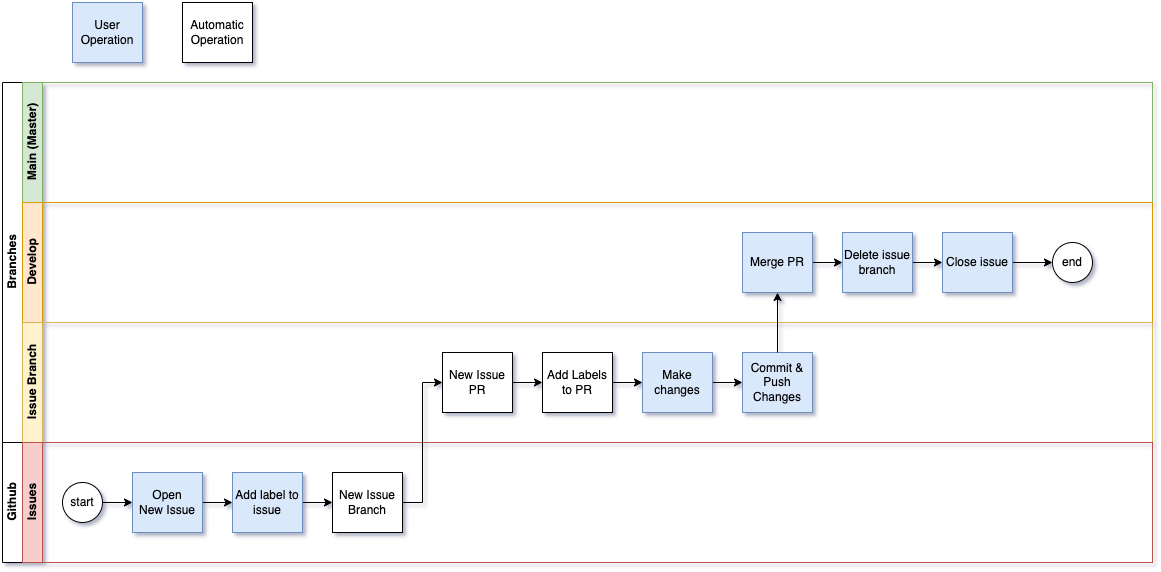

The diagram above was exported from draw.io. Its source (the exported page's mxGraphModel, read from the mxfile embedded in the PNG):
<mxGraphModel dx="1193" dy="765" grid="1" gridSize="10" guides="1" tooltips="1" connect="1" arrows="1" fold="1" page="1" pageScale="1" pageWidth="827" pageHeight="1169" background="#ffffff" math="0" shadow="0">
  <root>
    <mxCell id="0" />
    <mxCell id="1" parent="0" />
    <mxCell id="dNxyNK7c78bLwvsdeMH5-19" value="&lt;div&gt;Branches&lt;/div&gt;" style="swimlane;html=1;childLayout=stackLayout;resizeParent=1;resizeParentMax=0;horizontal=0;startSize=20;horizontalStack=0;" parent="1" vertex="1">
      <mxGeometry x="40" y="90" width="1150" height="360" as="geometry" />
    </mxCell>
    <mxCell id="dNxyNK7c78bLwvsdeMH5-20" value="&lt;div&gt;Main (Master)&lt;/div&gt;" style="swimlane;html=1;startSize=20;horizontal=0;fillColor=#d5e8d4;strokeColor=#82b366;" parent="dNxyNK7c78bLwvsdeMH5-19" vertex="1">
      <mxGeometry x="20" width="1130" height="120" as="geometry" />
    </mxCell>
    <mxCell id="dNxyNK7c78bLwvsdeMH5-21" value="&lt;div&gt;Develop&lt;/div&gt;" style="swimlane;html=1;startSize=20;horizontal=0;fillColor=#ffe6cc;strokeColor=#d79b00;" parent="dNxyNK7c78bLwvsdeMH5-19" vertex="1">
      <mxGeometry x="20" y="120" width="1130" height="120" as="geometry" />
    </mxCell>
    <mxCell id="3RbvP8w7dXsVKpbKzkiq-106" style="edgeStyle=orthogonalEdgeStyle;rounded=0;orthogonalLoop=1;jettySize=auto;html=1;exitX=1;exitY=0.5;exitDx=0;exitDy=0;entryX=0;entryY=0.5;entryDx=0;entryDy=0;" edge="1" parent="dNxyNK7c78bLwvsdeMH5-21" source="3RbvP8w7dXsVKpbKzkiq-100" target="3RbvP8w7dXsVKpbKzkiq-105">
      <mxGeometry relative="1" as="geometry" />
    </mxCell>
    <mxCell id="3RbvP8w7dXsVKpbKzkiq-100" value="Merge PR" style="whiteSpace=wrap;html=1;rounded=0;fillColor=#dae8fc;strokeColor=#6c8ebf;" vertex="1" parent="dNxyNK7c78bLwvsdeMH5-21">
      <mxGeometry x="720" y="30" width="70" height="60" as="geometry" />
    </mxCell>
    <mxCell id="3RbvP8w7dXsVKpbKzkiq-112" style="edgeStyle=orthogonalEdgeStyle;rounded=0;orthogonalLoop=1;jettySize=auto;html=1;exitX=1;exitY=0.5;exitDx=0;exitDy=0;entryX=0;entryY=0.5;entryDx=0;entryDy=0;" edge="1" parent="dNxyNK7c78bLwvsdeMH5-21" source="3RbvP8w7dXsVKpbKzkiq-105" target="3RbvP8w7dXsVKpbKzkiq-111">
      <mxGeometry relative="1" as="geometry" />
    </mxCell>
    <mxCell id="3RbvP8w7dXsVKpbKzkiq-105" value="Delete issue branch" style="whiteSpace=wrap;html=1;rounded=0;fillColor=#dae8fc;strokeColor=#6c8ebf;" vertex="1" parent="dNxyNK7c78bLwvsdeMH5-21">
      <mxGeometry x="820" y="30" width="70" height="60" as="geometry" />
    </mxCell>
    <mxCell id="3RbvP8w7dXsVKpbKzkiq-114" style="edgeStyle=orthogonalEdgeStyle;rounded=0;orthogonalLoop=1;jettySize=auto;html=1;exitX=1;exitY=0.5;exitDx=0;exitDy=0;entryX=0;entryY=0.5;entryDx=0;entryDy=0;" edge="1" parent="dNxyNK7c78bLwvsdeMH5-21" source="3RbvP8w7dXsVKpbKzkiq-111" target="3RbvP8w7dXsVKpbKzkiq-113">
      <mxGeometry relative="1" as="geometry" />
    </mxCell>
    <mxCell id="3RbvP8w7dXsVKpbKzkiq-111" value="Close issue" style="whiteSpace=wrap;html=1;rounded=0;fillColor=#dae8fc;strokeColor=#6c8ebf;" vertex="1" parent="dNxyNK7c78bLwvsdeMH5-21">
      <mxGeometry x="920" y="30" width="70" height="60" as="geometry" />
    </mxCell>
    <mxCell id="3RbvP8w7dXsVKpbKzkiq-113" value="end" style="ellipse;whiteSpace=wrap;html=1;" vertex="1" parent="dNxyNK7c78bLwvsdeMH5-21">
      <mxGeometry x="1030" y="40" width="40" height="40" as="geometry" />
    </mxCell>
    <mxCell id="dNxyNK7c78bLwvsdeMH5-22" value="&lt;div&gt;Issue Branch&lt;/div&gt;" style="swimlane;html=1;startSize=20;horizontal=0;fillColor=#fff2cc;strokeColor=#d6b656;" parent="dNxyNK7c78bLwvsdeMH5-19" vertex="1">
      <mxGeometry x="20" y="240" width="1130" height="120" as="geometry" />
    </mxCell>
    <mxCell id="3RbvP8w7dXsVKpbKzkiq-89" style="edgeStyle=orthogonalEdgeStyle;rounded=0;orthogonalLoop=1;jettySize=auto;html=1;exitX=1;exitY=0.5;exitDx=0;exitDy=0;entryX=0;entryY=0.5;entryDx=0;entryDy=0;" edge="1" parent="dNxyNK7c78bLwvsdeMH5-22" source="3RbvP8w7dXsVKpbKzkiq-3" target="3RbvP8w7dXsVKpbKzkiq-88">
      <mxGeometry relative="1" as="geometry" />
    </mxCell>
    <mxCell id="3RbvP8w7dXsVKpbKzkiq-3" value="&lt;div&gt;New Issue PR&lt;/div&gt;" style="whiteSpace=wrap;html=1;fontColor=#000000;rounded=0;" vertex="1" parent="dNxyNK7c78bLwvsdeMH5-22">
      <mxGeometry x="420" y="30" width="70" height="60" as="geometry" />
    </mxCell>
    <mxCell id="3RbvP8w7dXsVKpbKzkiq-91" style="edgeStyle=orthogonalEdgeStyle;rounded=0;orthogonalLoop=1;jettySize=auto;html=1;exitX=1;exitY=0.5;exitDx=0;exitDy=0;entryX=0;entryY=0.5;entryDx=0;entryDy=0;" edge="1" parent="dNxyNK7c78bLwvsdeMH5-22" source="3RbvP8w7dXsVKpbKzkiq-88" target="3RbvP8w7dXsVKpbKzkiq-90">
      <mxGeometry relative="1" as="geometry" />
    </mxCell>
    <mxCell id="3RbvP8w7dXsVKpbKzkiq-88" value="Add Labels to PR" style="whiteSpace=wrap;html=1;fontColor=#000000;rounded=0;" vertex="1" parent="dNxyNK7c78bLwvsdeMH5-22">
      <mxGeometry x="520" y="30" width="70" height="60" as="geometry" />
    </mxCell>
    <mxCell id="3RbvP8w7dXsVKpbKzkiq-94" value="" style="edgeStyle=orthogonalEdgeStyle;rounded=0;orthogonalLoop=1;jettySize=auto;html=1;" edge="1" parent="dNxyNK7c78bLwvsdeMH5-22" source="3RbvP8w7dXsVKpbKzkiq-90" target="3RbvP8w7dXsVKpbKzkiq-93">
      <mxGeometry relative="1" as="geometry" />
    </mxCell>
    <mxCell id="3RbvP8w7dXsVKpbKzkiq-90" value="Make changes" style="whiteSpace=wrap;html=1;rounded=0;fillColor=#dae8fc;strokeColor=#6c8ebf;" vertex="1" parent="dNxyNK7c78bLwvsdeMH5-22">
      <mxGeometry x="620" y="30" width="70" height="60" as="geometry" />
    </mxCell>
    <mxCell id="3RbvP8w7dXsVKpbKzkiq-93" value="Commit &amp;amp; Push Changes" style="whiteSpace=wrap;html=1;rounded=0;fillColor=#dae8fc;strokeColor=#6c8ebf;" vertex="1" parent="dNxyNK7c78bLwvsdeMH5-22">
      <mxGeometry x="720" y="30" width="70" height="60" as="geometry" />
    </mxCell>
    <mxCell id="3RbvP8w7dXsVKpbKzkiq-115" style="edgeStyle=orthogonalEdgeStyle;rounded=0;orthogonalLoop=1;jettySize=auto;html=1;exitX=0.5;exitY=0;exitDx=0;exitDy=0;entryX=0.5;entryY=1;entryDx=0;entryDy=0;" edge="1" parent="dNxyNK7c78bLwvsdeMH5-19" source="3RbvP8w7dXsVKpbKzkiq-93" target="3RbvP8w7dXsVKpbKzkiq-100">
      <mxGeometry relative="1" as="geometry" />
    </mxCell>
    <mxCell id="3RbvP8w7dXsVKpbKzkiq-55" value="&lt;div&gt;Github&lt;/div&gt;" style="swimlane;html=1;childLayout=stackLayout;resizeParent=1;resizeParentMax=0;horizontal=0;startSize=20;horizontalStack=0;" vertex="1" parent="1">
      <mxGeometry x="40" y="450" width="1150" height="120" as="geometry" />
    </mxCell>
    <mxCell id="3RbvP8w7dXsVKpbKzkiq-56" value="&lt;div&gt;Issues&lt;/div&gt;" style="swimlane;html=1;startSize=20;horizontal=0;fillColor=#f8cecc;strokeColor=#b85450;" vertex="1" parent="3RbvP8w7dXsVKpbKzkiq-55">
      <mxGeometry x="20" width="1130" height="120" as="geometry" />
    </mxCell>
    <mxCell id="3RbvP8w7dXsVKpbKzkiq-97" style="edgeStyle=orthogonalEdgeStyle;rounded=0;orthogonalLoop=1;jettySize=auto;html=1;exitX=1;exitY=0.5;exitDx=0;exitDy=0;entryX=0;entryY=0.5;entryDx=0;entryDy=0;" edge="1" parent="3RbvP8w7dXsVKpbKzkiq-56" source="ml2UvW43ougpwJSXxSaU-3" target="3RbvP8w7dXsVKpbKzkiq-96">
      <mxGeometry relative="1" as="geometry" />
    </mxCell>
    <mxCell id="ml2UvW43ougpwJSXxSaU-3" value="Open&lt;div&gt;New Issue&lt;br&gt;&lt;/div&gt;" style="whiteSpace=wrap;html=1;rounded=0;fillColor=#dae8fc;strokeColor=#6c8ebf;" parent="3RbvP8w7dXsVKpbKzkiq-56" vertex="1">
      <mxGeometry x="110" y="30" width="70" height="60" as="geometry" />
    </mxCell>
    <mxCell id="dNxyNK7c78bLwvsdeMH5-23" value="start" style="ellipse;whiteSpace=wrap;html=1;" parent="3RbvP8w7dXsVKpbKzkiq-56" vertex="1">
      <mxGeometry x="40" y="40" width="40" height="40" as="geometry" />
    </mxCell>
    <mxCell id="ml2UvW43ougpwJSXxSaU-2" value="" style="edgeStyle=orthogonalEdgeStyle;rounded=0;orthogonalLoop=1;jettySize=auto;html=1;entryX=0;entryY=0.5;entryDx=0;entryDy=0;exitX=1;exitY=0.5;exitDx=0;exitDy=0;" parent="3RbvP8w7dXsVKpbKzkiq-56" source="dNxyNK7c78bLwvsdeMH5-23" target="ml2UvW43ougpwJSXxSaU-3" edge="1">
      <mxGeometry relative="1" as="geometry">
        <mxPoint x="90" y="60" as="sourcePoint" />
      </mxGeometry>
    </mxCell>
    <mxCell id="ml2UvW43ougpwJSXxSaU-30" value="&lt;div&gt;New Issue&lt;br&gt;&lt;/div&gt;&lt;div&gt;Branch&lt;br&gt;&lt;/div&gt;" style="whiteSpace=wrap;html=1;fontColor=#000000;rounded=0;" parent="3RbvP8w7dXsVKpbKzkiq-56" vertex="1">
      <mxGeometry x="310" y="30" width="70" height="60" as="geometry" />
    </mxCell>
    <mxCell id="3RbvP8w7dXsVKpbKzkiq-99" style="edgeStyle=orthogonalEdgeStyle;rounded=0;orthogonalLoop=1;jettySize=auto;html=1;exitX=1;exitY=0.5;exitDx=0;exitDy=0;entryX=0;entryY=0.5;entryDx=0;entryDy=0;" edge="1" parent="3RbvP8w7dXsVKpbKzkiq-56" source="3RbvP8w7dXsVKpbKzkiq-96" target="ml2UvW43ougpwJSXxSaU-30">
      <mxGeometry relative="1" as="geometry" />
    </mxCell>
    <mxCell id="3RbvP8w7dXsVKpbKzkiq-96" value="Add label to issue" style="whiteSpace=wrap;html=1;rounded=0;fillColor=#dae8fc;strokeColor=#6c8ebf;" vertex="1" parent="3RbvP8w7dXsVKpbKzkiq-56">
      <mxGeometry x="210" y="30" width="70" height="60" as="geometry" />
    </mxCell>
    <mxCell id="3RbvP8w7dXsVKpbKzkiq-5" style="edgeStyle=orthogonalEdgeStyle;rounded=0;orthogonalLoop=1;jettySize=auto;html=1;entryX=0;entryY=0.5;entryDx=0;entryDy=0;" edge="1" parent="1" source="ml2UvW43ougpwJSXxSaU-30" target="3RbvP8w7dXsVKpbKzkiq-3">
      <mxGeometry relative="1" as="geometry" />
    </mxCell>
    <mxCell id="3RbvP8w7dXsVKpbKzkiq-86" value="User Operation" style="whiteSpace=wrap;html=1;rounded=0;fillColor=#dae8fc;strokeColor=#6c8ebf;" vertex="1" parent="1">
      <mxGeometry x="110" y="10" width="70" height="60" as="geometry" />
    </mxCell>
    <mxCell id="3RbvP8w7dXsVKpbKzkiq-87" value="&lt;div&gt;Automatic Operation&lt;/div&gt;" style="whiteSpace=wrap;html=1;fontColor=#000000;rounded=0;" vertex="1" parent="1">
      <mxGeometry x="220" y="10" width="70" height="60" as="geometry" />
    </mxCell>
  </root>
</mxGraphModel>